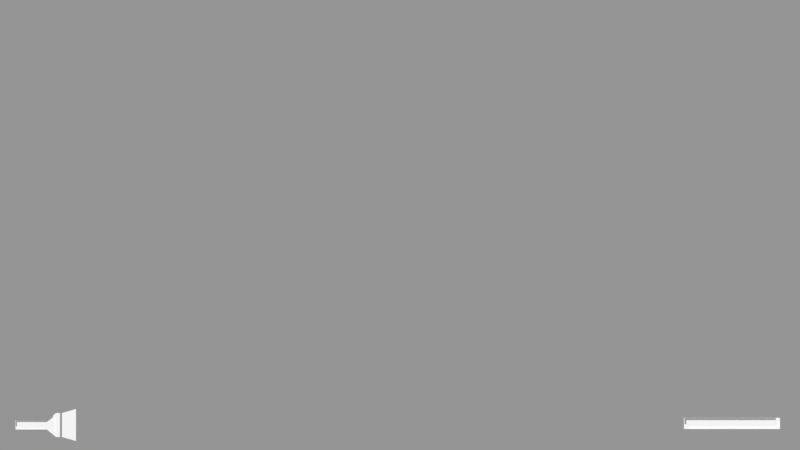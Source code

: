# Source: ScnGame.blend  (saved by Blender 2.79.7; exported with 4.5.12 LTS)
import bpy
from mathutils import Matrix  # noqa: F401  (used for matrix-valued properties, if any)

bpy.ops.wm.read_factory_settings(use_empty=True)
scene = bpy.context.scene
scene.name = 'ScnGameHud'

# ---- collections
col_collection_1_001 = bpy.data.collections.new('Collection 1.001'); scene.collection.children.link(col_collection_1_001)
col_collection_2_001 = bpy.data.collections.new('Collection 2.001'); scene.collection.children.link(col_collection_2_001)
col_collection_2_001.hide_render = True
col_collection_2_001.hide_viewport = True
col_collection_12_001 = bpy.data.collections.new('Collection 12.001'); scene.collection.children.link(col_collection_12_001)
col_collection_12_001.hide_render = True
col_collection_12_001.hide_viewport = True
col_inventoryslot = bpy.data.collections.new('InventorySlot')  # instanced only; not linked into the scene
col_guimeshbutton = bpy.data.collections.new('GuiMeshButton')  # instanced only; not linked into the scene
col_guilabel = bpy.data.collections.new('GuiLabel')  # instanced only; not linked into the scene

# ---- materials (node trees are filled in below, after node groups)
mat_solidcolorshadeless = bpy.data.materials.new('SolidColorShadeless')
mat_solidcolorshadeless.alpha_threshold = 0.0
mat_solidcolorshadeless.use_transparent_shadow = False
mat_solidcolorshadeless.diffuse_color = (1.0, 1.0, 1.0, 1.0)
mat_solidcolorshadeless.roughness = 0.5
mat_solidcolorshadeless.specular_intensity = 0.0
mat_flashlightgradient = bpy.data.materials.new('FlashlightGradient')
mat_flashlightgradient.alpha_threshold = 0.0
mat_flashlightgradient.use_transparent_shadow = False
mat_flashlightgradient.diffuse_color = (1.0, 1.0, 1.0, 1.0)
mat_flashlightgradient.roughness = 0.5
mat_flashlightgradient.specular_intensity = 0.0
mat_inventoryitems = bpy.data.materials.new('InventoryItems')
mat_inventoryitems.alpha_threshold = 0.0
mat_inventoryitems.use_transparent_shadow = False
mat_inventoryitems.roughness = 0.5
mat_inventoryitems.specular_intensity = 0.0
mat_inventoryslot = bpy.data.materials.new('InventorySlot')
mat_inventoryslot.alpha_threshold = 0.0
mat_inventoryslot.use_transparent_shadow = False
mat_inventoryslot.roughness = 0.5
mat_inventoryslot.specular_intensity = 0.0

# ---- material node trees

# ---- cameras
cam_camera = bpy.data.cameras.new('Camera')
cam_camera.type = 'ORTHO'
cam_camera.clip_end = 100.0
cam_camera.lens = 35.0
cam_camera.sensor_width = 32.0
cam_camera.sensor_height = 18.0
cam_camera.ortho_scale = 20.0
cam_camera.display_size = 2.0
cam_camera.dof.focus_distance = 0.0
cam_camera.dof.aperture_fstop = 128.0
cam_camera.dof.aperture_blades = 6

# ---- meshes
me_plane = bpy.data.meshes.new('Plane')
me_plane.from_pydata([(-5.1, 3.0, 0.0), (-5.1, -3.0, 0.0), (-4.5, -3.6, 0.0), (4.5, -3.6, 0.0), (5.1, -3.0, 0.0), (5.1, 3.0, 0.0), (4.5, 3.6, 0.0), (-4.5, 3.6, 0.0), (-4.5, -3.0, 0.0), (-4.5, 3.0, 0.0), (4.5, -3.0, 0.0), (4.5, 3.0, 0.0)], [], [(11, 5, 6), (0, 9, 7), (9, 11, 6, 7), (1, 2, 8), (1, 8, 9, 0), (2, 3, 10, 8), (8, 10, 11, 9), (3, 4, 10), (10, 4, 5, 11)])
me_plane.materials.append(mat_solidcolorshadeless)
me_plane.use_remesh_preserve_volume = False
me_plane.use_remesh_preserve_attributes = False
me_plane.use_mirror_vertex_groups = False
me_plane.update()
me_flashlighton = bpy.data.meshes.new('FlashlightOn')
me_flashlighton.from_pydata([(2.0, -0.8, 0.0), (2.0, 0.8, 0.0), (2.933, 1.067, 0.0), (2.933, -1.067, 0.0)], [], [(0, 3, 2, 1)])
_uv = me_flashlighton.uv_layers.new(name='UVMap')
_uv.uv.foreach_set('vector', [0.0, 1.0, 0.9375, 1.0, 0.9375, 0.0, 0.0, 2.98e-08])
me_flashlighton.materials.append(mat_flashlightgradient)
me_flashlighton.use_remesh_preserve_volume = False
me_flashlighton.use_remesh_preserve_attributes = False
me_flashlighton.use_mirror_vertex_groups = False
me_flashlighton.update()
me_flashlightbase = bpy.data.meshes.new('FlashlightBase')
me_flashlightbase.from_pydata([(-1.1, -0.3, 0.0), (1.0, -0.3, 0.0), (-1.1, 0.3, 0.0), (1.0, 0.3, 0.0), (1.6, -0.8, 0.0), (1.6, 0.8, 0.0), (1.867, -0.8, 0.0), (1.867, 0.8, 0.0)], [], [(4, 5, 3, 1), (2, 0, 1, 3), (5, 4, 6, 7)])
me_flashlightbase.materials.append(mat_solidcolorshadeless)
me_flashlightbase.use_remesh_preserve_volume = False
me_flashlightbase.use_remesh_preserve_attributes = False
me_flashlightbase.use_mirror_vertex_groups = False
me_flashlightbase.update()
me_flashlightbattery = bpy.data.meshes.new('FlashlightBattery')
me_flashlightbattery.from_pydata([(-1.0, -0.2, 0.0), (1.0, -0.2, 0.0), (-1.0, 0.2, 0.0), (1.0, 0.2, 0.0), (1.5, -0.6, 0.0), (1.5, 0.6, 0.0)], [], [(0, 1, 3, 2), (3, 1, 4, 5)])
me_flashlightbattery.materials.append(mat_solidcolorshadeless)
me_flashlightbattery.use_remesh_preserve_volume = False
me_flashlightbattery.use_remesh_preserve_attributes = False
me_flashlightbattery.use_mirror_vertex_groups = False
me_flashlightbattery.update()
me_stamina = bpy.data.meshes.new('Stamina')
me_stamina.from_pydata([(-1.9, -0.06667, 0.1), (1.9, -0.06667, 0.1), (-1.9, 0.2, 0.1), (1.9, 0.2, 0.1)], [], [(2, 0, 1, 3)])
me_stamina.materials.append(mat_solidcolorshadeless)
me_stamina.use_remesh_preserve_volume = False
me_stamina.use_remesh_preserve_attributes = False
me_stamina.use_mirror_vertex_groups = False
me_stamina.update()
me_staminabase = bpy.data.meshes.new('StaminaBase')
me_staminabase.from_pydata([(-2.0, -0.1667, 0.0), (2.0, -0.1667, 0.0), (-2.0, 0.3, 0.0), (2.0, 0.3, 0.0)], [], [(2, 0, 1, 3)])
me_staminabase.materials.append(mat_solidcolorshadeless)
me_staminabase.use_remesh_preserve_volume = False
me_staminabase.use_remesh_preserve_attributes = False
me_staminabase.use_mirror_vertex_groups = False
me_staminabase.update()
me_itemicon = bpy.data.meshes.new('ItemIcon')
me_itemicon.from_pydata([(-1.0, -1.0, 0.0), (1.0, -1.0, 0.0), (-1.0, 1.0, 0.0), (1.0, 1.0, 0.0)], [], [(0, 1, 3, 2)])
_uv = me_itemicon.uv_layers.new(name='UVMap')
_uv.uv.foreach_set('vector', [0.0, 0.0, 0.006, 0.0, 0.006, 0.006, 0.0, 0.006])
me_itemicon.materials.append(mat_inventoryitems)
me_itemicon.use_remesh_preserve_volume = False
me_itemicon.use_remesh_preserve_attributes = False
me_itemicon.use_mirror_vertex_groups = False
me_itemicon.update()
me_itemkey12 = bpy.data.meshes.new('ItemKey12')
me_itemkey12.from_pydata([(-1.0, -1.0, 0.0), (1.0, -1.0, 0.0), (-1.0, 1.0, 0.0), (1.0, 1.0, 0.0)], [], [(0, 1, 3, 2)])
_uv = me_itemkey12.uv_layers.new(name='UVMap')
_uv.uv.foreach_set('vector', [0.2562, 0.5063, 0.4938, 0.5063, 0.4938, 0.7437, 0.2562, 0.7437])
me_itemkey12.materials.append(mat_inventoryitems)
me_itemkey12.use_remesh_preserve_volume = False
me_itemkey12.use_remesh_preserve_attributes = False
me_itemkey12.use_mirror_vertex_groups = False
me_itemkey12.update()
me_itemkey11 = bpy.data.meshes.new('ItemKey11')
me_itemkey11.from_pydata([(-1.0, -1.0, 0.0), (1.0, -1.0, 0.0), (-1.0, 1.0, 0.0), (1.0, 1.0, 0.0)], [], [(0, 1, 3, 2)])
_uv = me_itemkey11.uv_layers.new(name='UVMap')
_uv.uv.foreach_set('vector', [0.7563, 0.7563, 0.9937, 0.7563, 0.9937, 0.9937, 0.7563, 0.9937])
me_itemkey11.materials.append(mat_inventoryitems)
me_itemkey11.use_remesh_preserve_volume = False
me_itemkey11.use_remesh_preserve_attributes = False
me_itemkey11.use_mirror_vertex_groups = False
me_itemkey11.update()
me_itemkey10 = bpy.data.meshes.new('ItemKey10')
me_itemkey10.from_pydata([(-1.0, -1.0, 0.0), (1.0, -1.0, 0.0), (-1.0, 1.0, 0.0), (1.0, 1.0, 0.0)], [], [(0, 1, 3, 2)])
_uv = me_itemkey10.uv_layers.new(name='UVMap')
_uv.uv.foreach_set('vector', [0.5063, 0.00625, 0.7437, 0.00625, 0.7437, 0.2438, 0.5063, 0.2438])
me_itemkey10.materials.append(mat_inventoryitems)
me_itemkey10.use_remesh_preserve_volume = False
me_itemkey10.use_remesh_preserve_attributes = False
me_itemkey10.use_mirror_vertex_groups = False
me_itemkey10.update()
me_itemkey9 = bpy.data.meshes.new('ItemKey9')
me_itemkey9.from_pydata([(-1.0, -1.0, 0.0), (1.0, -1.0, 0.0), (-1.0, 1.0, 0.0), (1.0, 1.0, 0.0)], [], [(0, 1, 3, 2)])
_uv = me_itemkey9.uv_layers.new(name='UVMap')
_uv.uv.foreach_set('vector', [0.2562, 0.00625, 0.4938, 0.00625, 0.4938, 0.2438, 0.2562, 0.2438])
me_itemkey9.materials.append(mat_inventoryitems)
me_itemkey9.use_remesh_preserve_volume = False
me_itemkey9.use_remesh_preserve_attributes = False
me_itemkey9.use_mirror_vertex_groups = False
me_itemkey9.update()
me_itemkey8 = bpy.data.meshes.new('ItemKey8')
me_itemkey8.from_pydata([(-1.0, -1.0, 0.0), (1.0, -1.0, 0.0), (-1.0, 1.0, 0.0), (1.0, 1.0, 0.0)], [], [(0, 1, 3, 2)])
_uv = me_itemkey8.uv_layers.new(name='UVMap')
_uv.uv.foreach_set('vector', [0.5063, 0.5063, 0.7437, 0.5063, 0.7437, 0.7437, 0.5063, 0.7437])
me_itemkey8.materials.append(mat_inventoryitems)
me_itemkey8.use_remesh_preserve_volume = False
me_itemkey8.use_remesh_preserve_attributes = False
me_itemkey8.use_mirror_vertex_groups = False
me_itemkey8.update()
me_itemkey7 = bpy.data.meshes.new('ItemKey7')
me_itemkey7.from_pydata([(-1.0, -1.0, 0.0), (1.0, -1.0, 0.0), (-1.0, 1.0, 0.0), (1.0, 1.0, 0.0)], [], [(0, 1, 3, 2)])
_uv = me_itemkey7.uv_layers.new(name='UVMap')
_uv.uv.foreach_set('vector', [0.5063, 0.7563, 0.7437, 0.7563, 0.7437, 0.9937, 0.5063, 0.9937])
me_itemkey7.materials.append(mat_inventoryitems)
me_itemkey7.use_remesh_preserve_volume = False
me_itemkey7.use_remesh_preserve_attributes = False
me_itemkey7.use_mirror_vertex_groups = False
me_itemkey7.update()
me_itemkey6 = bpy.data.meshes.new('ItemKey6')
me_itemkey6.from_pydata([(-1.0, -1.0, 0.0), (1.0, -1.0, 0.0), (-1.0, 1.0, 0.0), (1.0, 1.0, 0.0)], [], [(0, 1, 3, 2)])
_uv = me_itemkey6.uv_layers.new(name='UVMap')
_uv.uv.foreach_set('vector', [0.2562, 0.7563, 0.4938, 0.7563, 0.4938, 0.9937, 0.2562, 0.9937])
me_itemkey6.materials.append(mat_inventoryitems)
me_itemkey6.use_remesh_preserve_volume = False
me_itemkey6.use_remesh_preserve_attributes = False
me_itemkey6.use_mirror_vertex_groups = False
me_itemkey6.update()
me_itemkey5 = bpy.data.meshes.new('ItemKey5')
me_itemkey5.from_pydata([(-1.0, -1.0, 0.0), (1.0, -1.0, 0.0), (-1.0, 1.0, 0.0), (1.0, 1.0, 0.0)], [], [(0, 1, 3, 2)])
_uv = me_itemkey5.uv_layers.new(name='UVMap')
_uv.uv.foreach_set('vector', [0.00625, 0.00625, 0.2438, 0.00625, 0.2438, 0.2438, 0.00625, 0.2438])
me_itemkey5.materials.append(mat_inventoryitems)
me_itemkey5.use_remesh_preserve_volume = False
me_itemkey5.use_remesh_preserve_attributes = False
me_itemkey5.use_mirror_vertex_groups = False
me_itemkey5.update()
me_itemkey4 = bpy.data.meshes.new('ItemKey4')
me_itemkey4.from_pydata([(-1.0, -1.0, 0.0), (1.0, -1.0, 0.0), (-1.0, 1.0, 0.0), (1.0, 1.0, 0.0)], [], [(0, 1, 3, 2)])
_uv = me_itemkey4.uv_layers.new(name='UVMap')
_uv.uv.foreach_set('vector', [0.5063, 0.2562, 0.7437, 0.2562, 0.7437, 0.4938, 0.5063, 0.4938])
me_itemkey4.materials.append(mat_inventoryitems)
me_itemkey4.use_remesh_preserve_volume = False
me_itemkey4.use_remesh_preserve_attributes = False
me_itemkey4.use_mirror_vertex_groups = False
me_itemkey4.update()
me_itemkey3 = bpy.data.meshes.new('ItemKey3')
me_itemkey3.from_pydata([(-1.0, -1.0, 0.0), (1.0, -1.0, 0.0), (-1.0, 1.0, 0.0), (1.0, 1.0, 0.0)], [], [(0, 1, 3, 2)])
_uv = me_itemkey3.uv_layers.new(name='UVMap')
_uv.uv.foreach_set('vector', [0.2562, 0.2562, 0.4938, 0.2562, 0.4938, 0.4938, 0.2562, 0.4938])
me_itemkey3.materials.append(mat_inventoryitems)
me_itemkey3.use_remesh_preserve_volume = False
me_itemkey3.use_remesh_preserve_attributes = False
me_itemkey3.use_mirror_vertex_groups = False
me_itemkey3.update()
me_itemkey2 = bpy.data.meshes.new('ItemKey2')
me_itemkey2.from_pydata([(-1.0, -1.0, 0.0), (1.0, -1.0, 0.0), (-1.0, 1.0, 0.0), (1.0, 1.0, 0.0)], [], [(0, 1, 3, 2)])
_uv = me_itemkey2.uv_layers.new(name='UVMap')
_uv.uv.foreach_set('vector', [0.00625, 0.5063, 0.2438, 0.5063, 0.2438, 0.7437, 0.00625, 0.7437])
me_itemkey2.materials.append(mat_inventoryitems)
me_itemkey2.use_remesh_preserve_volume = False
me_itemkey2.use_remesh_preserve_attributes = False
me_itemkey2.use_mirror_vertex_groups = False
me_itemkey2.update()
me_itemkey1 = bpy.data.meshes.new('ItemKey1')
me_itemkey1.from_pydata([(-1.0, -1.0, 0.0), (1.0, -1.0, 0.0), (-1.0, 1.0, 0.0), (1.0, 1.0, 0.0)], [], [(0, 1, 3, 2)])
_uv = me_itemkey1.uv_layers.new(name='UVMap')
_uv.uv.foreach_set('vector', [0.00625, 0.2562, 0.2438, 0.2562, 0.2438, 0.4938, 0.00625, 0.4938])
me_itemkey1.materials.append(mat_inventoryitems)
me_itemkey1.use_remesh_preserve_volume = False
me_itemkey1.use_remesh_preserve_attributes = False
me_itemkey1.use_mirror_vertex_groups = False
me_itemkey1.update()
me_itembattery = bpy.data.meshes.new('ItemBattery')
me_itembattery.from_pydata([(-1.0, -1.0, 0.0), (1.0, -1.0, 0.0), (-1.0, 1.0, 0.0), (1.0, 1.0, 0.0)], [], [(0, 1, 3, 2)])
_uv = me_itembattery.uv_layers.new(name='UVMap')
_uv.uv.foreach_set('vector', [0.00625, 0.7563, 0.2438, 0.7563, 0.2438, 0.9937, 0.00625, 0.9937])
me_itembattery.materials.append(mat_inventoryitems)
me_itembattery.use_remesh_preserve_volume = False
me_itembattery.use_remesh_preserve_attributes = False
me_itembattery.use_mirror_vertex_groups = False
me_itembattery.update()
me_inventoryslot = bpy.data.meshes.new('InventorySlot')
me_inventoryslot.from_pydata([(-1.0, -1.0, 0.0), (1.0, -1.0, 0.0), (-1.0, 1.0, 0.0), (1.0, 1.0, 0.0)], [], [(0, 1, 3, 2)])
_uv = me_inventoryslot.uv_layers.new(name='UVMap')
_uv.uv.foreach_set('vector', [0.0, 0.0, 1.0, 0.0, 1.0, 1.0, 0.0, 1.0])
me_inventoryslot.materials.append(mat_inventoryslot)
me_inventoryslot.use_remesh_preserve_volume = False
me_inventoryslot.use_remesh_preserve_attributes = False
me_inventoryslot.use_mirror_vertex_groups = False
me_inventoryslot.update()

# ---- curves / text
cu_labeltext = bpy.data.curves.new('LabelText', 'CURVE')
cu_labeltext.dimensions = '2D'
cu_labeltext.materials.append(None)
cu_labeltext.offset = -1.0

# ---- objects
ob_inventoryslot_006 = bpy.data.objects.new('InventorySlot.006', None)
ob_inventoryslot_005 = bpy.data.objects.new('InventorySlot.005', None)
ob_inventoryslot_004 = bpy.data.objects.new('InventorySlot.004', None)
ob_inventoryslot_003 = bpy.data.objects.new('InventorySlot.003', None)
ob_inventoryslot_002 = bpy.data.objects.new('InventorySlot.002', None)
ob_guilabel_004 = bpy.data.objects.new('GuiLabel.004', None)
ob_plane = bpy.data.objects.new('Plane', me_plane)
ob_inventoryslot_001 = bpy.data.objects.new('InventorySlot.001', None)
ob_guilabel_002 = bpy.data.objects.new('GuiLabel.002', None)
ob_guilabel_001 = bpy.data.objects.new('GuiLabel.001', None)
ob_flashlighthud = bpy.data.objects.new('FlashlightHud', None)
ob_flashlighton = bpy.data.objects.new('FlashlightOn', me_flashlighton)
ob_flashlightbase = bpy.data.objects.new('FlashlightBase', me_flashlightbase)
ob_flashlightbattery = bpy.data.objects.new('FlashlightBattery', me_flashlightbattery)
ob_guilabel = bpy.data.objects.new('GuiLabel', None)
ob_staminahud = bpy.data.objects.new('StaminaHud', None)
ob_stamina = bpy.data.objects.new('Stamina', me_stamina)
ob_staminabase = bpy.data.objects.new('StaminaBase', me_staminabase)
ob_camera = bpy.data.objects.new('Camera', cam_camera)
ob_guimeshbutton = bpy.data.objects.new('GuiMeshButton', None)
ob_itemicon = bpy.data.objects.new('ItemIcon', me_itemicon)
ob_itemquantity = bpy.data.objects.new('ItemQuantity', cu_labeltext)
ob_itemkey12 = bpy.data.objects.new('ItemKey12', me_itemkey12)
ob_itemkey11 = bpy.data.objects.new('ItemKey11', me_itemkey11)
ob_itemkey10 = bpy.data.objects.new('ItemKey10', me_itemkey10)
ob_itemkey9 = bpy.data.objects.new('ItemKey9', me_itemkey9)
ob_itemkey8 = bpy.data.objects.new('ItemKey8', me_itemkey8)
ob_itemkey7 = bpy.data.objects.new('ItemKey7', me_itemkey7)
ob_itemkey6 = bpy.data.objects.new('ItemKey6', me_itemkey6)
ob_itemkey5 = bpy.data.objects.new('ItemKey5', me_itemkey5)
ob_itemkey4 = bpy.data.objects.new('ItemKey4', me_itemkey4)
ob_itemkey3 = bpy.data.objects.new('ItemKey3', me_itemkey3)
ob_itemkey2 = bpy.data.objects.new('ItemKey2', me_itemkey2)
ob_itemkey1 = bpy.data.objects.new('ItemKey1', me_itemkey1)
ob_itembattery = bpy.data.objects.new('ItemBattery', me_itembattery)
ob_inventoryslot = bpy.data.objects.new('InventorySlot', me_inventoryslot)

# ---- transforms, parenting, visibility, modifiers, constraints
ob_inventoryslot_006.location = (53.0, -1.5, 0.0)
ob_inventoryslot_006.show_instancer_for_render = False
ob_inventoryslot_006.instance_type = 'COLLECTION'
ob_inventoryslot_006.lineart.crease_threshold = 0.0
ob_inventoryslot_005.location = (50.0, -1.5, 0.0)
ob_inventoryslot_005.show_instancer_for_render = False
ob_inventoryslot_005.instance_type = 'COLLECTION'
ob_inventoryslot_005.lineart.crease_threshold = 0.0
ob_inventoryslot_004.location = (47.0, -1.5, 0.0)
ob_inventoryslot_004.show_instancer_for_render = False
ob_inventoryslot_004.instance_type = 'COLLECTION'
ob_inventoryslot_004.lineart.crease_threshold = 0.0
ob_inventoryslot_003.location = (53.0, 1.5, 0.0)
ob_inventoryslot_003.show_instancer_for_render = False
ob_inventoryslot_003.instance_type = 'COLLECTION'
ob_inventoryslot_003.lineart.crease_threshold = 0.0
ob_inventoryslot_002.location = (50.0, 1.5, 0.0)
ob_inventoryslot_002.show_instancer_for_render = False
ob_inventoryslot_002.instance_type = 'COLLECTION'
ob_inventoryslot_002.lineart.crease_threshold = 0.0
ob_guilabel_004.location = (50.0, 0.0, 0.0)
ob_guilabel_004.show_instancer_for_render = False
ob_guilabel_004.instance_type = 'COLLECTION'
ob_guilabel_004.lineart.crease_threshold = 0.0
ob_plane.parent = ob_guilabel_004
ob_plane.location = (0.0, 0.0, -1.0)
ob_plane.color = (0.0331, 0.0331, 0.0331, 0.5)
ob_plane.lineart.crease_threshold = 0.0
ob_inventoryslot_001.location = (47.0, 1.5, 0.0)
ob_inventoryslot_001.show_instancer_for_render = False
ob_inventoryslot_001.instance_type = 'COLLECTION'
ob_inventoryslot_001.lineart.crease_threshold = 0.0
ob_guilabel_002.location = (-7.6, -4.9, 0.0)
ob_guilabel_002.show_instancer_for_render = False
ob_guilabel_002.instance_type = 'COLLECTION'
ob_guilabel_002.lineart.crease_threshold = 0.0
ob_guilabel_001.location = (-9.2, -5.0, 0.0)
ob_guilabel_001.show_instancer_for_render = False
ob_guilabel_001.instance_type = 'COLLECTION'
ob_guilabel_001.lineart.crease_threshold = 0.0
ob_flashlighthud.parent = ob_guilabel_001
ob_flashlighthud.matrix_parent_inverse = Matrix(((1.0, 0.0, 0.0, -8.6), (0.0, 1.0, 0.0, -4.8), (0.0, 0.0, 1.0, -0.0), (0.0, 0.0, 0.0, 1.0)))
ob_flashlighthud.location = (8.6, 4.8, 0.0)
ob_flashlighthud.scale = (0.375, 0.375, 0.375)
ob_flashlighthud.show_name = True
ob_flashlighthud.show_in_front = True
ob_flashlighthud.lineart.crease_threshold = 0.0
ob_flashlighton.parent = ob_flashlighthud
ob_flashlighton.location = (0.0, 0.0, 0.0)
ob_flashlighton.color = (1.0, 1.0, 0.7913, 1.0)
ob_flashlighton.show_wire = True
ob_flashlighton.show_all_edges = True
ob_flashlighton.lineart.crease_threshold = 0.0
ob_flashlightbase.parent = ob_flashlighthud
ob_flashlightbase.location = (0.0, 0.0, 0.0)
ob_flashlightbase.color = (0.02721, 0.02721, 0.02721, 1.0)
ob_flashlightbase.show_wire = True
ob_flashlightbase.show_all_edges = True
ob_flashlightbase.lineart.crease_threshold = 0.0
ob_flashlightbattery.parent = ob_flashlighthud
ob_flashlightbattery.location = (0.0, 0.0, 0.1)
ob_flashlightbattery.color = (1.0, 1.0, 0.7913, 1.0)
ob_flashlightbattery.show_wire = True
ob_flashlightbattery.show_all_edges = True
ob_flashlightbattery.lineart.crease_threshold = 0.0
ob_guilabel.location = (8.3, -5.0, 0.0)
ob_guilabel.show_instancer_for_render = False
ob_guilabel.instance_type = 'COLLECTION'
ob_guilabel.lineart.crease_threshold = 0.0
ob_staminahud.parent = ob_guilabel
ob_staminahud.matrix_parent_inverse = Matrix(((1.0, 0.0, 0.0, 8.4), (0.0, 1.0, 0.0, -4.8), (0.0, 0.0, 1.0, 0.0), (0.0, 0.0, 0.0, 1.0)))
ob_staminahud.location = (-8.4, 4.8, 0.0)
ob_staminahud.scale = (0.6, 0.6, 0.6)
ob_staminahud.show_name = True
ob_staminahud.show_in_front = True
ob_staminahud.lineart.crease_threshold = 0.0
ob_stamina.parent = ob_staminahud
ob_stamina.location = (0.0, 0.0, 0.0)
ob_stamina.show_wire = True
ob_stamina.show_all_edges = True
ob_stamina.lineart.crease_threshold = 0.0
ob_staminabase.parent = ob_staminahud
ob_staminabase.location = (0.0, 0.0, 0.0)
ob_staminabase.color = (0.02721, 0.02721, 0.02721, 1.0)
ob_staminabase.show_wire = True
ob_staminabase.show_all_edges = True
ob_staminabase.lineart.crease_threshold = 0.0
ob_camera.location = (0.0, 0.0, 20.0)
ob_camera.lineart.crease_threshold = 0.0
ob_guimeshbutton.location = (0.0, 0.0, 0.0)
ob_guimeshbutton.show_instancer_for_render = False
ob_guimeshbutton.instance_type = 'COLLECTION'
ob_guimeshbutton.lineart.crease_threshold = 0.0
ob_itemicon.parent = ob_guimeshbutton
ob_itemicon.location = (0.0, 0.0, 0.01)
ob_itemicon.scale = (0.5, 0.5, 0.5)
ob_itemicon.show_wire = True
ob_itemicon.show_all_edges = True
ob_itemicon.lineart.crease_threshold = 0.0
ob_itemquantity.parent = ob_guimeshbutton
ob_itemquantity.location = (-0.7, -0.5, 0.02)
ob_itemquantity.scale = (0.5, 0.5, 0.5)
ob_itemquantity.show_name = True
ob_itemquantity.show_axis = True
ob_itemquantity.show_wire = True
ob_itemquantity.lineart.crease_threshold = 0.0
ob_itemkey12.location = (0.0, -3.0, 0.0)
ob_itemkey12.lineart.crease_threshold = 0.0
ob_itemkey11.location = (-3.0, -3.0, 0.0)
ob_itemkey11.lineart.crease_threshold = 0.0
ob_itemkey10.location = (-6.0, -3.0, 0.0)
ob_itemkey10.lineart.crease_threshold = 0.0
ob_itemkey9.location = (6.0, 0.0, 0.0)
ob_itemkey9.lineart.crease_threshold = 0.0
ob_itemkey8.location = (3.0, 0.0, 0.0)
ob_itemkey8.lineart.crease_threshold = 0.0
ob_itemkey7.location = (0.0, 0.0, 0.0)
ob_itemkey7.lineart.crease_threshold = 0.0
ob_itemkey6.location = (-3.0, 0.0, 0.0)
ob_itemkey6.lineart.crease_threshold = 0.0
ob_itemkey5.location = (-6.0, 0.0, 0.0)
ob_itemkey5.lineart.crease_threshold = 0.0
ob_itemkey4.location = (6.0, 3.0, 0.0)
ob_itemkey4.lineart.crease_threshold = 0.0
ob_itemkey3.location = (3.0, 3.0, 0.0)
ob_itemkey3.lineart.crease_threshold = 0.0
ob_itemkey2.location = (0.0, 3.0, 0.0)
ob_itemkey2.lineart.crease_threshold = 0.0
ob_itemkey1.location = (-3.0, 3.0, 0.0)
ob_itemkey1.lineart.crease_threshold = 0.0
ob_itembattery.location = (-6.0, 3.0, 0.0)
ob_itembattery.lineart.crease_threshold = 0.0
ob_inventoryslot.location = (6.0, -3.0, 0.0)
ob_inventoryslot.lineart.crease_threshold = 0.0
ob_inventoryslot_006.instance_collection = col_inventoryslot
ob_inventoryslot_005.instance_collection = col_inventoryslot
ob_inventoryslot_004.instance_collection = col_inventoryslot
ob_inventoryslot_003.instance_collection = col_inventoryslot
ob_inventoryslot_002.instance_collection = col_inventoryslot
ob_guilabel_004.instance_collection = col_guilabel
ob_inventoryslot_001.instance_collection = col_inventoryslot
ob_guilabel_002.instance_collection = col_guilabel
ob_guilabel_001.instance_collection = col_guilabel
ob_guilabel.instance_collection = col_guilabel
ob_guimeshbutton.instance_collection = col_guimeshbutton

# ---- collection membership
col_collection_1_001.objects.link(ob_inventoryslot_006)
col_collection_1_001.objects.link(ob_inventoryslot_005)
col_collection_1_001.objects.link(ob_inventoryslot_004)
col_collection_1_001.objects.link(ob_inventoryslot_003)
col_collection_1_001.objects.link(ob_inventoryslot_002)
col_collection_1_001.objects.link(ob_guilabel_004)
col_collection_1_001.objects.link(ob_plane)
col_collection_1_001.objects.link(ob_inventoryslot_001)
col_collection_1_001.objects.link(ob_guilabel_002)
col_collection_1_001.objects.link(ob_guilabel_001)
col_collection_1_001.objects.link(ob_flashlighthud)
col_collection_1_001.objects.link(ob_flashlighton)
col_collection_1_001.objects.link(ob_flashlightbase)
col_collection_1_001.objects.link(ob_flashlightbattery)
col_collection_1_001.objects.link(ob_guilabel)
col_collection_1_001.objects.link(ob_staminahud)
col_collection_1_001.objects.link(ob_stamina)
col_collection_1_001.objects.link(ob_staminabase)
col_collection_1_001.objects.link(ob_camera)
col_collection_2_001.objects.link(ob_guimeshbutton)
col_collection_2_001.objects.link(ob_itemicon)
col_collection_2_001.objects.link(ob_itemquantity)
col_collection_12_001.objects.link(ob_itemkey12)
col_collection_12_001.objects.link(ob_itemkey11)
col_collection_12_001.objects.link(ob_itemkey10)
col_collection_12_001.objects.link(ob_itemkey9)
col_collection_12_001.objects.link(ob_itemkey8)
col_collection_12_001.objects.link(ob_itemkey7)
col_collection_12_001.objects.link(ob_itemkey6)
col_collection_12_001.objects.link(ob_itemkey5)
col_collection_12_001.objects.link(ob_itemkey4)
col_collection_12_001.objects.link(ob_itemkey3)
col_collection_12_001.objects.link(ob_itemkey2)
col_collection_12_001.objects.link(ob_itemkey1)
col_collection_12_001.objects.link(ob_itembattery)
col_collection_12_001.objects.link(ob_inventoryslot)
col_inventoryslot.objects.link(ob_guimeshbutton)
col_inventoryslot.objects.link(ob_itemicon)
col_inventoryslot.objects.link(ob_itemquantity)

# ---- scene / render settings (as saved in the file)
scene.camera = ob_camera
scene.frame_start = 1; scene.frame_end = 250; scene.frame_set(0)
scene.render.engine = 'BLENDER_EEVEE_NEXT'
scene.render.resolution_percentage = 50
scene.render.dither_intensity = 0.0
scene.cycles.use_denoising = False
scene.cycles.samples = 128
scene.cycles.sampling_pattern = 'TABULATED_SOBOL'
scene.cycles.use_adaptive_sampling = False
scene.cycles.use_light_tree = False
scene.view_settings.view_transform = 'Standard'
bpy.context.view_layer.update()

# ---- added for rendering (the .blend has no usable light): sun + grey world if the file has none
light_auto_sun = bpy.data.lights.new('AutoSun', 'SUN')
light_auto_sun.energy = 3.0
light_auto_sun.angle = 0.0523599
ob_auto_sun = bpy.data.objects.new('AutoSun', light_auto_sun)
scene.collection.objects.link(ob_auto_sun)
ob_auto_sun.rotation_euler = (0.872665, 0.174533, 0.523599)
if scene.world is None:
    world_auto = bpy.data.worlds.new('AutoWorld')
    world_auto.color = (0.3, 0.3, 0.3)
    scene.world = world_auto
bpy.context.view_layer.update()
